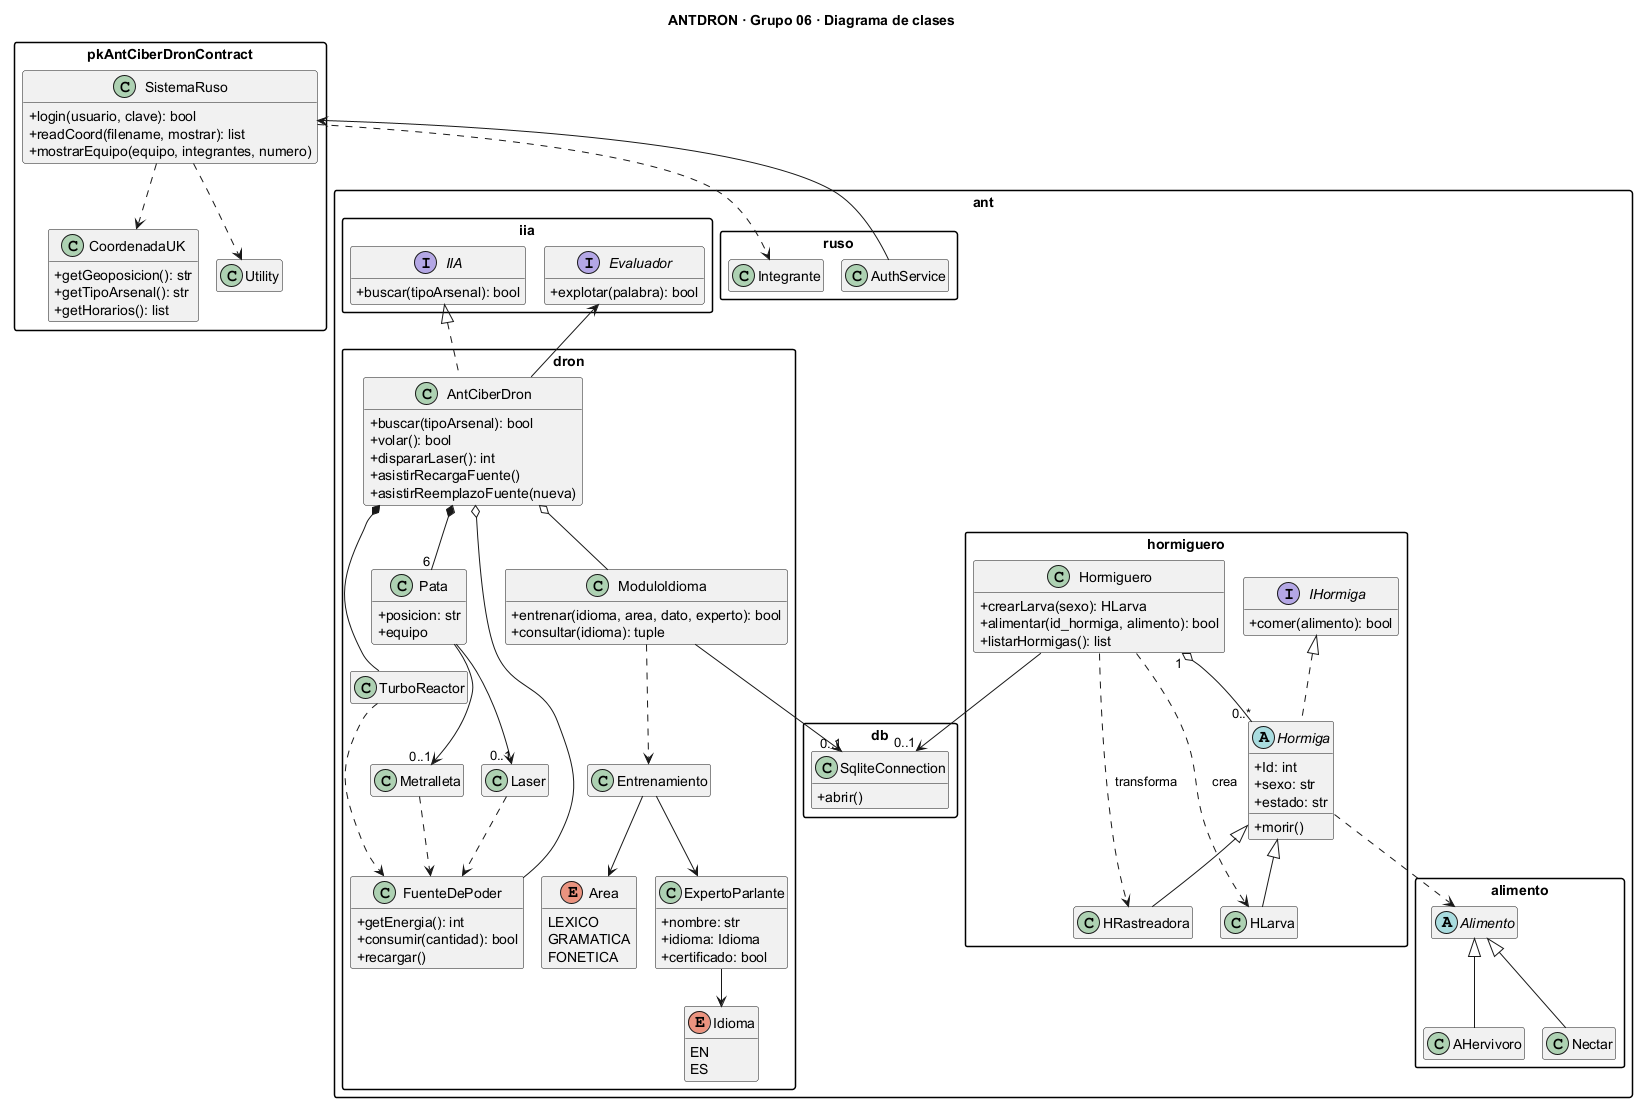

The diagram above was rendered by PlantUML. Its source (embedded in the PNG):
@startuml
!pragma layout smetana

title ANTDRON · Grupo 06 · Diagrama de clases
skinparam classAttributeIconSize 0
skinparam packageStyle rectangle
hide empty members

package pkAntCiberDronContract {
  class SistemaRuso {
    +login(usuario, clave): bool
    +readCoord(filename, mostrar): list
    +mostrarEquipo(equipo, integrantes, numero)
  }
  class CoordenadaUK {
    +getGeoposicion(): str
    +getTipoArsenal(): str
    +getHorarios(): list
  }
  class Utility
}

package ant.ruso {
  class AuthService
  class Integrante
}

package ant.alimento {
  abstract class Alimento
  class Nectar
  class AHervivoro
}

package ant.hormiguero {
  interface IHormiga {
    +comer(alimento): bool
  }
  abstract class Hormiga {
    +Id: int
    +sexo: str
    +estado: str
    +morir()
  }
  class HLarva
  class HRastreadora
  class Hormiguero {
    +crearLarva(sexo): HLarva
    +alimentar(id_hormiga, alimento): bool
    +listarHormigas(): list
  }
}

package ant.iia {
  interface Evaluador {
    +explotar(palabra): bool
  }
  interface IIA {
    +buscar(tipoArsenal): bool
  }
}

package ant.dron {
  class AntCiberDron {
    +buscar(tipoArsenal): bool
    +volar(): bool
    +dispararLaser(): int
    +asistirRecargaFuente()
    +asistirReemplazoFuente(nueva)
  }
  class FuenteDePoder {
    +getEnergia(): int
    +consumir(cantidad): bool
    +recargar()
  }
  class Pata {
    +posicion: str
    +equipo
  }
  class Metralleta
  class Laser
  class TurboReactor
  class ModuloIdioma {
    +entrenar(idioma, area, dato, experto): bool
    +consultar(idioma): tuple
  }
  class ExpertoParlante {
    +nombre: str
    +idioma: Idioma
    +certificado: bool
  }
  class Entrenamiento
  enum Idioma {
    EN
    ES
  }
  enum Area {
    LEXICO
    GRAMATICA
    FONETICA
  }
}

package ant.db {
  class SqliteConnection {
    +abrir()
  }
}

AuthService --> SistemaRuso
SistemaRuso ..> Integrante
SistemaRuso ..> CoordenadaUK
SistemaRuso ..> Utility
IHormiga <|.. Hormiga
Hormiga <|-- HLarva
Hormiga <|-- HRastreadora
Alimento <|-- Nectar
Alimento <|-- AHervivoro
Hormiga ..> Alimento
Hormiguero "1" o-- "0..*" Hormiga
Hormiguero ..> HLarva : crea
Hormiguero ..> HRastreadora : transforma
Hormiguero --> "0..1" SqliteConnection
IIA <|.. AntCiberDron
AntCiberDron --> Evaluador
AntCiberDron o-- FuenteDePoder
AntCiberDron *-- "6" Pata
AntCiberDron *-- TurboReactor
AntCiberDron o-- ModuloIdioma
Pata --> "0..1" Laser
Pata --> "0..1" Metralleta
Laser ..> FuenteDePoder
Metralleta ..> FuenteDePoder
TurboReactor ..> FuenteDePoder
ModuloIdioma ..> Entrenamiento
ModuloIdioma --> "0..1" SqliteConnection
Entrenamiento --> ExpertoParlante
Entrenamiento --> Area
ExpertoParlante --> Idioma
@enduml